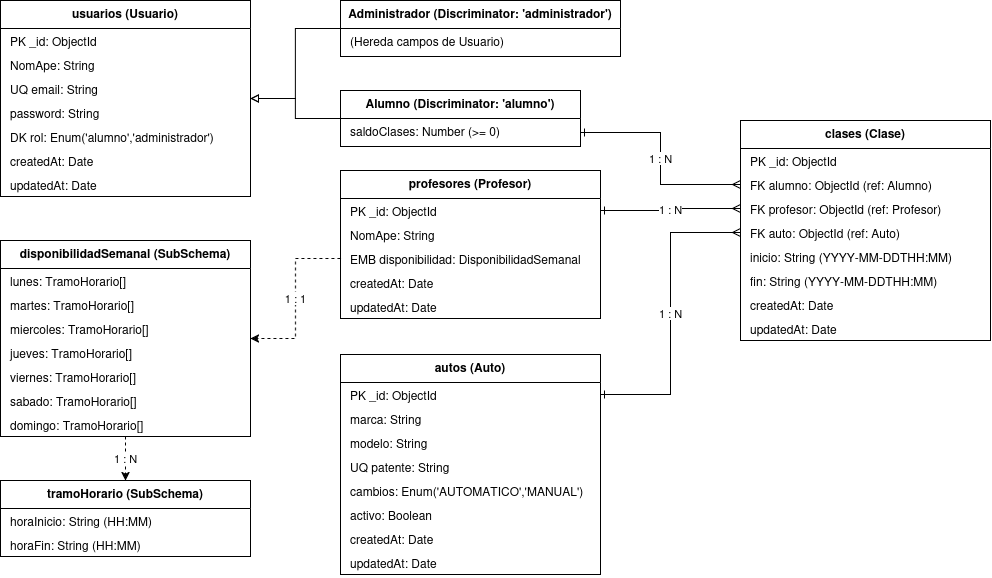

The diagram above was exported from draw.io. Its source (the exported page's mxGraphModel, read from the mxfile embedded in the PNG):
<mxGraphModel dx="1101" dy="671" grid="1" gridSize="10" guides="1" tooltips="1" connect="1" arrows="1" fold="1" page="1" pageScale="1" pageWidth="1169" pageHeight="827" math="0" shadow="0">
  <root>
    <mxCell id="0" />
    <mxCell id="1" parent="0" />
    <mxCell id="usuario" parent="1" style="swimlane;fontStyle=1;align=center;verticalAlign=top;childLayout=stackLayout;horizontal=1;startSize=28;horizontalStack=0;resizeParent=1;resizeParentMax=0;resizeLast=0;collapsible=1;marginBottom=0;fillColor=none;strokeColor=#000000;fontColor=#000000;" value="usuarios (Usuario)" vertex="1">
      <mxGeometry height="196" width="250" x="60" y="60" as="geometry" />
    </mxCell>
    <mxCell id="u_id" parent="usuario" style="text;strokeColor=none;fillColor=none;align=left;verticalAlign=top;spacingLeft=8;spacingRight=4;overflow=hidden;rotatable=0;points=[[0,0.5],[1,0.5]];portConstraint=eastwest;fontColor=#000000;" value="PK  _id: ObjectId" vertex="1">
      <mxGeometry height="24" width="250" y="28" as="geometry" />
    </mxCell>
    <mxCell id="u_nom" parent="usuario" style="text;strokeColor=none;fillColor=none;align=left;verticalAlign=top;spacingLeft=8;spacingRight=4;overflow=hidden;rotatable=0;points=[[0,0.5],[1,0.5]];portConstraint=eastwest;fontColor=#000000;" value="    NomApe: String" vertex="1">
      <mxGeometry height="24" width="250" y="52" as="geometry" />
    </mxCell>
    <mxCell id="u_email" parent="usuario" style="text;strokeColor=none;fillColor=none;align=left;verticalAlign=top;spacingLeft=8;spacingRight=4;overflow=hidden;rotatable=0;points=[[0,0.5],[1,0.5]];portConstraint=eastwest;fontColor=#000000;" value="UQ  email: String" vertex="1">
      <mxGeometry height="24" width="250" y="76" as="geometry" />
    </mxCell>
    <mxCell id="u_pass" parent="usuario" style="text;strokeColor=none;fillColor=none;align=left;verticalAlign=top;spacingLeft=8;spacingRight=4;overflow=hidden;rotatable=0;points=[[0,0.5],[1,0.5]];portConstraint=eastwest;fontColor=#000000;" value="    password: String" vertex="1">
      <mxGeometry height="24" width="250" y="100" as="geometry" />
    </mxCell>
    <mxCell id="u_rol" parent="usuario" style="text;strokeColor=none;fillColor=none;align=left;verticalAlign=top;spacingLeft=8;spacingRight=4;overflow=hidden;rotatable=0;points=[[0,0.5],[1,0.5]];portConstraint=eastwest;fontColor=#000000;" value="DK  rol: Enum('alumno','administrador')" vertex="1">
      <mxGeometry height="24" width="250" y="124" as="geometry" />
    </mxCell>
    <mxCell id="u_c" parent="usuario" style="text;strokeColor=none;fillColor=none;align=left;verticalAlign=top;spacingLeft=8;spacingRight=4;overflow=hidden;rotatable=0;points=[[0,0.5],[1,0.5]];portConstraint=eastwest;fontColor=#000000;" value="    createdAt: Date" vertex="1">
      <mxGeometry height="24" width="250" y="148" as="geometry" />
    </mxCell>
    <mxCell id="u_u" parent="usuario" style="text;strokeColor=none;fillColor=none;align=left;verticalAlign=top;spacingLeft=8;spacingRight=4;overflow=hidden;rotatable=0;points=[[0,0.5],[1,0.5]];portConstraint=eastwest;fontColor=#000000;" value="    updatedAt: Date" vertex="1">
      <mxGeometry height="24" width="250" y="172" as="geometry" />
    </mxCell>
    <mxCell id="alumno" parent="1" style="swimlane;fontStyle=1;align=center;verticalAlign=top;childLayout=stackLayout;horizontal=1;startSize=28;horizontalStack=0;resizeParent=1;resizeParentMax=0;resizeLast=0;collapsible=1;marginBottom=0;fillColor=none;strokeColor=#000000;fontColor=#000000;" value="Alumno (Discriminator: 'alumno')" vertex="1">
      <mxGeometry height="56" width="240" x="400" y="150" as="geometry" />
    </mxCell>
    <mxCell id="al_saldo" parent="alumno" style="text;strokeColor=none;fillColor=none;align=left;verticalAlign=top;spacingLeft=8;spacingRight=4;overflow=hidden;rotatable=0;points=[[0,0.5],[1,0.5]];portConstraint=eastwest;fontColor=#000000;" value="    saldoClases: Number (&gt;= 0)" vertex="1">
      <mxGeometry height="28" width="240" y="28" as="geometry" />
    </mxCell>
    <mxCell id="admin" parent="1" style="swimlane;fontStyle=1;align=center;verticalAlign=top;childLayout=stackLayout;horizontal=1;startSize=28;horizontalStack=0;resizeParent=1;resizeParentMax=0;resizeLast=0;collapsible=1;marginBottom=0;fillColor=none;strokeColor=#000000;fontColor=#000000;" value="Administrador (Discriminator: 'administrador')" vertex="1">
      <mxGeometry height="56" width="280" x="400" y="60" as="geometry" />
    </mxCell>
    <mxCell id="ad_none" parent="admin" style="text;strokeColor=none;fillColor=none;align=left;verticalAlign=top;spacingLeft=8;spacingRight=4;overflow=hidden;rotatable=0;points=[[0,0.5],[1,0.5]];portConstraint=eastwest;fontColor=#000000;" value="    (Hereda campos de Usuario)" vertex="1">
      <mxGeometry height="28" width="280" y="28" as="geometry" />
    </mxCell>
    <mxCell id="clase" parent="1" style="swimlane;fontStyle=1;align=center;verticalAlign=top;childLayout=stackLayout;horizontal=1;startSize=28;horizontalStack=0;resizeParent=1;resizeParentMax=0;resizeLast=0;collapsible=1;marginBottom=0;fillColor=none;strokeColor=#000000;fontColor=#000000;" value="clases (Clase)" vertex="1">
      <mxGeometry height="220" width="250" x="800" y="180" as="geometry" />
    </mxCell>
    <mxCell id="c_id" parent="clase" style="text;strokeColor=none;fillColor=none;align=left;verticalAlign=top;spacingLeft=8;spacingRight=4;overflow=hidden;rotatable=0;points=[[0,0.5],[1,0.5]];portConstraint=eastwest;fontColor=#000000;" value="PK  _id: ObjectId" vertex="1">
      <mxGeometry height="24" width="250" y="28" as="geometry" />
    </mxCell>
    <mxCell id="c_al" parent="clase" style="text;strokeColor=none;fillColor=none;align=left;verticalAlign=top;spacingLeft=8;spacingRight=4;overflow=hidden;rotatable=0;points=[[0,0.5],[1,0.5]];portConstraint=eastwest;fontColor=#000000;" value="FK  alumno: ObjectId (ref: Alumno)" vertex="1">
      <mxGeometry height="24" width="250" y="52" as="geometry" />
    </mxCell>
    <mxCell id="c_pr" parent="clase" style="text;strokeColor=none;fillColor=none;align=left;verticalAlign=top;spacingLeft=8;spacingRight=4;overflow=hidden;rotatable=0;points=[[0,0.5],[1,0.5]];portConstraint=eastwest;fontColor=#000000;" value="FK  profesor: ObjectId (ref: Profesor)" vertex="1">
      <mxGeometry height="24" width="250" y="76" as="geometry" />
    </mxCell>
    <mxCell id="c_au" parent="clase" style="text;strokeColor=none;fillColor=none;align=left;verticalAlign=top;spacingLeft=8;spacingRight=4;overflow=hidden;rotatable=0;points=[[0,0.5],[1,0.5]];portConstraint=eastwest;fontColor=#000000;" value="FK  auto: ObjectId (ref: Auto)" vertex="1">
      <mxGeometry height="24" width="250" y="100" as="geometry" />
    </mxCell>
    <mxCell id="c_ini" parent="clase" style="text;strokeColor=none;fillColor=none;align=left;verticalAlign=top;spacingLeft=8;spacingRight=4;overflow=hidden;rotatable=0;points=[[0,0.5],[1,0.5]];portConstraint=eastwest;fontColor=#000000;" value="    inicio: String (YYYY-MM-DDTHH:MM)" vertex="1">
      <mxGeometry height="24" width="250" y="124" as="geometry" />
    </mxCell>
    <mxCell id="c_fin" parent="clase" style="text;strokeColor=none;fillColor=none;align=left;verticalAlign=top;spacingLeft=8;spacingRight=4;overflow=hidden;rotatable=0;points=[[0,0.5],[1,0.5]];portConstraint=eastwest;fontColor=#000000;" value="    fin: String (YYYY-MM-DDTHH:MM)" vertex="1">
      <mxGeometry height="24" width="250" y="148" as="geometry" />
    </mxCell>
    <mxCell id="c_c" parent="clase" style="text;strokeColor=none;fillColor=none;align=left;verticalAlign=top;spacingLeft=8;spacingRight=4;overflow=hidden;rotatable=0;points=[[0,0.5],[1,0.5]];portConstraint=eastwest;fontColor=#000000;" value="    createdAt: Date" vertex="1">
      <mxGeometry height="24" width="250" y="172" as="geometry" />
    </mxCell>
    <mxCell id="c_u" parent="clase" style="text;strokeColor=none;fillColor=none;align=left;verticalAlign=top;spacingLeft=8;spacingRight=4;overflow=hidden;rotatable=0;points=[[0,0.5],[1,0.5]];portConstraint=eastwest;fontColor=#000000;" value="    updatedAt: Date" vertex="1">
      <mxGeometry height="24" width="250" y="196" as="geometry" />
    </mxCell>
    <mxCell id="profesor" parent="1" style="swimlane;fontStyle=1;align=center;verticalAlign=top;childLayout=stackLayout;horizontal=1;startSize=28;horizontalStack=0;resizeParent=1;resizeParentMax=0;resizeLast=0;collapsible=1;marginBottom=0;fillColor=none;strokeColor=#000000;fontColor=#000000;" value="profesores (Profesor)" vertex="1">
      <mxGeometry height="148" width="260" x="400" y="230" as="geometry" />
    </mxCell>
    <mxCell id="p_id" parent="profesor" style="text;strokeColor=none;fillColor=none;align=left;verticalAlign=top;spacingLeft=8;spacingRight=4;overflow=hidden;rotatable=0;points=[[0,0.5],[1,0.5]];portConstraint=eastwest;fontColor=#000000;" value="PK  _id: ObjectId" vertex="1">
      <mxGeometry height="24" width="260" y="28" as="geometry" />
    </mxCell>
    <mxCell id="p_nom" parent="profesor" style="text;strokeColor=none;fillColor=none;align=left;verticalAlign=top;spacingLeft=8;spacingRight=4;overflow=hidden;rotatable=0;points=[[0,0.5],[1,0.5]];portConstraint=eastwest;fontColor=#000000;" value="    NomApe: String" vertex="1">
      <mxGeometry height="24" width="260" y="52" as="geometry" />
    </mxCell>
    <mxCell id="p_disp" parent="profesor" style="text;strokeColor=none;fillColor=none;align=left;verticalAlign=top;spacingLeft=8;spacingRight=4;overflow=hidden;rotatable=0;points=[[0,0.5],[1,0.5]];portConstraint=eastwest;fontColor=#000000;" value="EMB disponibilidad: DisponibilidadSemanal" vertex="1">
      <mxGeometry height="24" width="260" y="76" as="geometry" />
    </mxCell>
    <mxCell id="p_c" parent="profesor" style="text;strokeColor=none;fillColor=none;align=left;verticalAlign=top;spacingLeft=8;spacingRight=4;overflow=hidden;rotatable=0;points=[[0,0.5],[1,0.5]];portConstraint=eastwest;fontColor=#000000;" value="    createdAt: Date" vertex="1">
      <mxGeometry height="24" width="260" y="100" as="geometry" />
    </mxCell>
    <mxCell id="p_u" parent="profesor" style="text;strokeColor=none;fillColor=none;align=left;verticalAlign=top;spacingLeft=8;spacingRight=4;overflow=hidden;rotatable=0;points=[[0,0.5],[1,0.5]];portConstraint=eastwest;fontColor=#000000;" value="    updatedAt: Date" vertex="1">
      <mxGeometry height="24" width="260" y="124" as="geometry" />
    </mxCell>
    <mxCell id="disp" parent="1" style="swimlane;fontStyle=1;align=center;verticalAlign=top;childLayout=stackLayout;horizontal=1;startSize=28;horizontalStack=0;resizeParent=1;resizeParentMax=0;resizeLast=0;collapsible=1;marginBottom=0;fillColor=none;strokeColor=#000000;fontColor=#000000;" value="disponibilidadSemanal (SubSchema)" vertex="1">
      <mxGeometry height="196" width="250" x="60" y="300" as="geometry" />
    </mxCell>
    <mxCell id="d_lu" parent="disp" style="text;strokeColor=none;fillColor=none;align=left;verticalAlign=top;spacingLeft=8;spacingRight=4;overflow=hidden;rotatable=0;points=[[0,0.5],[1,0.5]];portConstraint=eastwest;fontColor=#000000;" value="    lunes: TramoHorario[]" vertex="1">
      <mxGeometry height="24" width="250" y="28" as="geometry" />
    </mxCell>
    <mxCell id="d_ma" parent="disp" style="text;strokeColor=none;fillColor=none;align=left;verticalAlign=top;spacingLeft=8;spacingRight=4;overflow=hidden;rotatable=0;points=[[0,0.5],[1,0.5]];portConstraint=eastwest;fontColor=#000000;" value="    martes: TramoHorario[]" vertex="1">
      <mxGeometry height="24" width="250" y="52" as="geometry" />
    </mxCell>
    <mxCell id="d_mi" parent="disp" style="text;strokeColor=none;fillColor=none;align=left;verticalAlign=top;spacingLeft=8;spacingRight=4;overflow=hidden;rotatable=0;points=[[0,0.5],[1,0.5]];portConstraint=eastwest;fontColor=#000000;" value="    miercoles: TramoHorario[]" vertex="1">
      <mxGeometry height="24" width="250" y="76" as="geometry" />
    </mxCell>
    <mxCell id="d_ju" parent="disp" style="text;strokeColor=none;fillColor=none;align=left;verticalAlign=top;spacingLeft=8;spacingRight=4;overflow=hidden;rotatable=0;points=[[0,0.5],[1,0.5]];portConstraint=eastwest;fontColor=#000000;" value="    jueves: TramoHorario[]" vertex="1">
      <mxGeometry height="24" width="250" y="100" as="geometry" />
    </mxCell>
    <mxCell id="d_vi" parent="disp" style="text;strokeColor=none;fillColor=none;align=left;verticalAlign=top;spacingLeft=8;spacingRight=4;overflow=hidden;rotatable=0;points=[[0,0.5],[1,0.5]];portConstraint=eastwest;fontColor=#000000;" value="    viernes: TramoHorario[]" vertex="1">
      <mxGeometry height="24" width="250" y="124" as="geometry" />
    </mxCell>
    <mxCell id="d_sa" parent="disp" style="text;strokeColor=none;fillColor=none;align=left;verticalAlign=top;spacingLeft=8;spacingRight=4;overflow=hidden;rotatable=0;points=[[0,0.5],[1,0.5]];portConstraint=eastwest;fontColor=#000000;" value="    sabado: TramoHorario[]" vertex="1">
      <mxGeometry height="24" width="250" y="148" as="geometry" />
    </mxCell>
    <mxCell id="d_do" parent="disp" style="text;strokeColor=none;fillColor=none;align=left;verticalAlign=top;spacingLeft=8;spacingRight=4;overflow=hidden;rotatable=0;points=[[0,0.5],[1,0.5]];portConstraint=eastwest;fontColor=#000000;" value="    domingo: TramoHorario[]" vertex="1">
      <mxGeometry height="24" width="250" y="172" as="geometry" />
    </mxCell>
    <mxCell id="tramo" parent="1" style="swimlane;fontStyle=1;align=center;verticalAlign=top;childLayout=stackLayout;horizontal=1;startSize=28;horizontalStack=0;resizeParent=1;resizeParentMax=0;resizeLast=0;collapsible=1;marginBottom=0;fillColor=none;strokeColor=#000000;fontColor=#000000;" value="tramoHorario (SubSchema)" vertex="1">
      <mxGeometry height="76" width="250" x="60" y="540" as="geometry" />
    </mxCell>
    <mxCell id="t_ini" parent="tramo" style="text;strokeColor=none;fillColor=none;align=left;verticalAlign=top;spacingLeft=8;spacingRight=4;overflow=hidden;rotatable=0;points=[[0,0.5],[1,0.5]];portConstraint=eastwest;fontColor=#000000;" value="    horaInicio: String (HH:MM)" vertex="1">
      <mxGeometry height="24" width="250" y="28" as="geometry" />
    </mxCell>
    <mxCell id="t_fin" parent="tramo" style="text;strokeColor=none;fillColor=none;align=left;verticalAlign=top;spacingLeft=8;spacingRight=4;overflow=hidden;rotatable=0;points=[[0,0.5],[1,0.5]];portConstraint=eastwest;fontColor=#000000;" value="    horaFin: String (HH:MM)" vertex="1">
      <mxGeometry height="24" width="250" y="52" as="geometry" />
    </mxCell>
    <mxCell id="auto" parent="1" style="swimlane;fontStyle=1;align=center;verticalAlign=top;childLayout=stackLayout;horizontal=1;startSize=28;horizontalStack=0;resizeParent=1;resizeParentMax=0;resizeLast=0;collapsible=1;marginBottom=0;fillColor=none;strokeColor=#000000;fontColor=#000000;" value="autos (Auto)" vertex="1">
      <mxGeometry height="220" width="260" x="400" y="414" as="geometry" />
    </mxCell>
    <mxCell id="a_id" parent="auto" style="text;strokeColor=none;fillColor=none;align=left;verticalAlign=top;spacingLeft=8;spacingRight=4;overflow=hidden;rotatable=0;points=[[0,0.5],[1,0.5]];portConstraint=eastwest;fontColor=#000000;" value="PK  _id: ObjectId" vertex="1">
      <mxGeometry height="24" width="260" y="28" as="geometry" />
    </mxCell>
    <mxCell id="a_ma" parent="auto" style="text;strokeColor=none;fillColor=none;align=left;verticalAlign=top;spacingLeft=8;spacingRight=4;overflow=hidden;rotatable=0;points=[[0,0.5],[1,0.5]];portConstraint=eastwest;fontColor=#000000;" value="    marca: String" vertex="1">
      <mxGeometry height="24" width="260" y="52" as="geometry" />
    </mxCell>
    <mxCell id="a_mo" parent="auto" style="text;strokeColor=none;fillColor=none;align=left;verticalAlign=top;spacingLeft=8;spacingRight=4;overflow=hidden;rotatable=0;points=[[0,0.5],[1,0.5]];portConstraint=eastwest;fontColor=#000000;" value="    modelo: String" vertex="1">
      <mxGeometry height="24" width="260" y="76" as="geometry" />
    </mxCell>
    <mxCell id="a_pa" parent="auto" style="text;strokeColor=none;fillColor=none;align=left;verticalAlign=top;spacingLeft=8;spacingRight=4;overflow=hidden;rotatable=0;points=[[0,0.5],[1,0.5]];portConstraint=eastwest;fontColor=#000000;" value="UQ  patente: String" vertex="1">
      <mxGeometry height="24" width="260" y="100" as="geometry" />
    </mxCell>
    <mxCell id="a_ca" parent="auto" style="text;strokeColor=none;fillColor=none;align=left;verticalAlign=top;spacingLeft=8;spacingRight=4;overflow=hidden;rotatable=0;points=[[0,0.5],[1,0.5]];portConstraint=eastwest;fontColor=#000000;" value="    cambios: Enum('AUTOMATICO','MANUAL')" vertex="1">
      <mxGeometry height="24" width="260" y="124" as="geometry" />
    </mxCell>
    <mxCell id="a_ac" parent="auto" style="text;strokeColor=none;fillColor=none;align=left;verticalAlign=top;spacingLeft=8;spacingRight=4;overflow=hidden;rotatable=0;points=[[0,0.5],[1,0.5]];portConstraint=eastwest;fontColor=#000000;" value="    activo: Boolean" vertex="1">
      <mxGeometry height="24" width="260" y="148" as="geometry" />
    </mxCell>
    <mxCell id="a_c" parent="auto" style="text;strokeColor=none;fillColor=none;align=left;verticalAlign=top;spacingLeft=8;spacingRight=4;overflow=hidden;rotatable=0;points=[[0,0.5],[1,0.5]];portConstraint=eastwest;fontColor=#000000;" value="    createdAt: Date" vertex="1">
      <mxGeometry height="24" width="260" y="172" as="geometry" />
    </mxCell>
    <mxCell id="a_u" parent="auto" style="text;strokeColor=none;fillColor=none;align=left;verticalAlign=top;spacingLeft=8;spacingRight=4;overflow=hidden;rotatable=0;points=[[0,0.5],[1,0.5]];portConstraint=eastwest;fontColor=#000000;" value="    updatedAt: Date" vertex="1">
      <mxGeometry height="24" width="260" y="196" as="geometry" />
    </mxCell>
    <mxCell id="rel_u_al" edge="1" parent="1" source="alumno" style="edgeStyle=orthogonalEdgeStyle;rounded=0;orthogonalLoop=1;jettySize=auto;html=1;endArrow=block;endFill=0;strokeColor=#000000;" target="usuario">
      <mxGeometry relative="1" as="geometry" />
    </mxCell>
    <mxCell id="rel_u_ad" edge="1" parent="1" source="admin" style="edgeStyle=orthogonalEdgeStyle;rounded=0;orthogonalLoop=1;jettySize=auto;html=1;endArrow=block;endFill=0;strokeColor=#000000;" target="usuario">
      <mxGeometry relative="1" as="geometry" />
    </mxCell>
    <mxCell id="rel_al_cl" edge="1" parent="1" source="alumno" style="edgeStyle=orthogonalEdgeStyle;rounded=0;orthogonalLoop=1;jettySize=auto;html=1;startArrow=ERone;startFill=0;endArrow=ERmany;endFill=0;strokeColor=#000000;exitX=1;exitY=0.75;exitDx=0;exitDy=0;" target="c_al" value="1 : N">
      <mxGeometry relative="1" as="geometry" />
    </mxCell>
    <mxCell id="rel_pr_cl" edge="1" parent="1" source="p_id" style="edgeStyle=orthogonalEdgeStyle;rounded=0;orthogonalLoop=1;jettySize=auto;html=1;startArrow=ERone;startFill=0;endArrow=ERmany;endFill=0;strokeColor=#000000;" target="c_pr" value="1 : N">
      <mxGeometry relative="1" as="geometry" />
    </mxCell>
    <mxCell id="rel_au_cl" edge="1" parent="1" source="a_id" style="edgeStyle=orthogonalEdgeStyle;rounded=0;orthogonalLoop=1;jettySize=auto;html=1;startArrow=ERone;startFill=0;endArrow=ERmany;endFill=0;strokeColor=#000000;" target="c_au" value="1 : N">
      <mxGeometry relative="1" as="geometry" />
    </mxCell>
    <mxCell id="rel_pr_disp" edge="1" parent="1" source="p_disp" style="edgeStyle=orthogonalEdgeStyle;rounded=0;orthogonalLoop=1;jettySize=auto;html=1;dashed=1;strokeColor=#000000;" target="disp" value="1 : 1">
      <mxGeometry relative="1" as="geometry" />
    </mxCell>
    <mxCell id="rel_disp_tr" edge="1" parent="1" source="disp" style="edgeStyle=orthogonalEdgeStyle;rounded=0;orthogonalLoop=1;jettySize=auto;html=1;dashed=1;strokeColor=#000000;" target="tramo" value="1 : N">
      <mxGeometry relative="1" as="geometry" />
    </mxCell>
  </root>
</mxGraphModel>